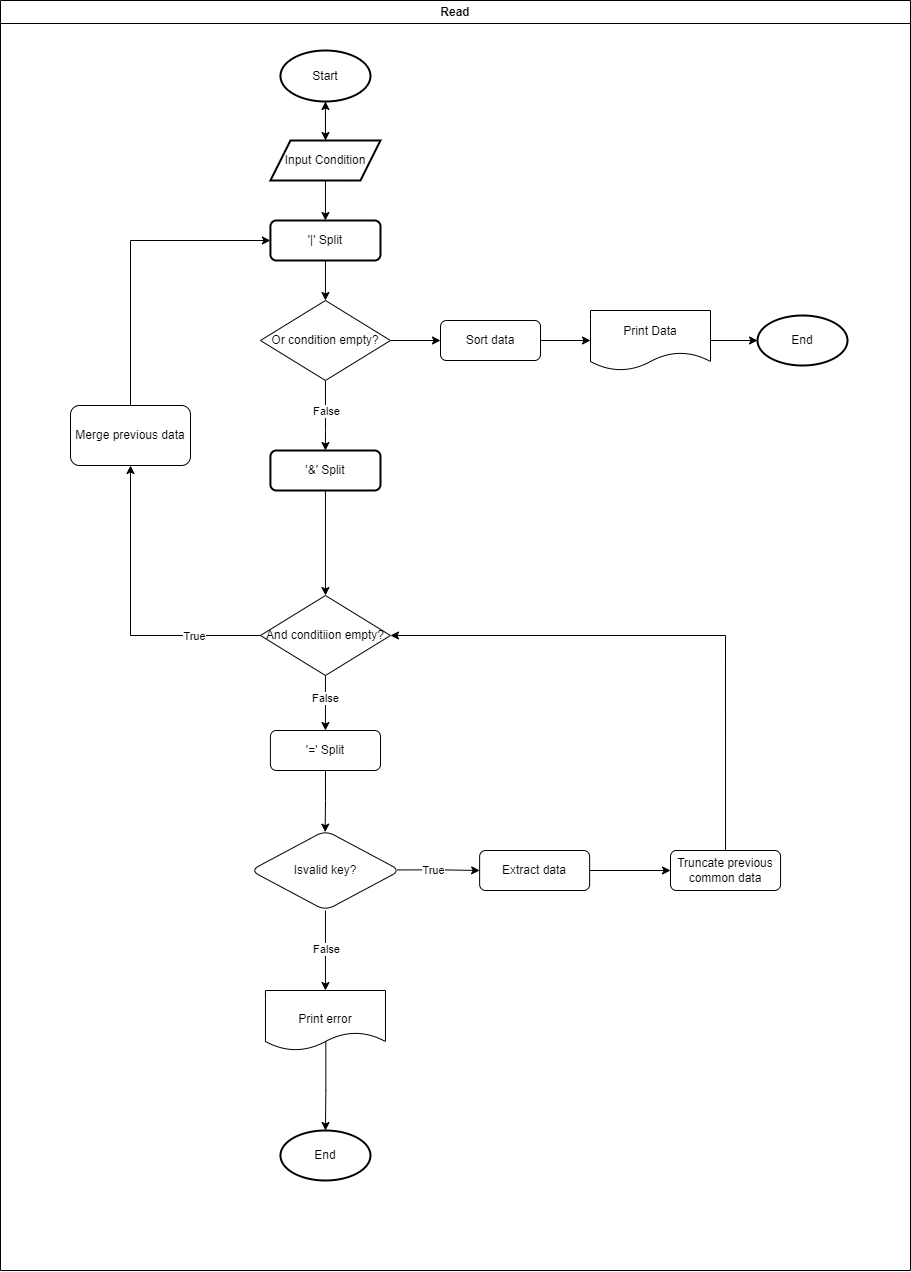

The diagram above was exported from draw.io. Its source (the exported page's mxGraphModel, read from the mxfile embedded in the PNG):
<mxGraphModel dx="1727" dy="1010" grid="1" gridSize="10" guides="1" tooltips="1" connect="1" arrows="1" fold="1" page="1" pageScale="1" pageWidth="827" pageHeight="1169" math="0" shadow="0">
  <root>
    <mxCell id="0" />
    <mxCell id="1" parent="0" />
    <mxCell id="V2JpyEflzCzcGiuvlqHr-1" value="Read" style="swimlane;whiteSpace=wrap;html=1;" parent="1" vertex="1">
      <mxGeometry x="90" y="180" width="910" height="1270" as="geometry" />
    </mxCell>
    <mxCell id="V2JpyEflzCzcGiuvlqHr-4" value="" style="edgeStyle=orthogonalEdgeStyle;rounded=0;orthogonalLoop=1;jettySize=auto;html=1;" parent="V2JpyEflzCzcGiuvlqHr-1" source="V2JpyEflzCzcGiuvlqHr-2" target="V2JpyEflzCzcGiuvlqHr-3" edge="1">
      <mxGeometry relative="1" as="geometry" />
    </mxCell>
    <mxCell id="V2JpyEflzCzcGiuvlqHr-2" value="Start" style="strokeWidth=2;html=1;shape=mxgraph.flowchart.start_2;whiteSpace=wrap;" parent="V2JpyEflzCzcGiuvlqHr-1" vertex="1">
      <mxGeometry x="279.96" y="50" width="90" height="51" as="geometry" />
    </mxCell>
    <mxCell id="V2JpyEflzCzcGiuvlqHr-8" value="" style="edgeStyle=orthogonalEdgeStyle;rounded=0;orthogonalLoop=1;jettySize=auto;html=1;entryX=0.5;entryY=1;entryDx=0;entryDy=0;entryPerimeter=0;exitX=0.5;exitY=0;exitDx=0;exitDy=0;" parent="V2JpyEflzCzcGiuvlqHr-1" source="V2JpyEflzCzcGiuvlqHr-3" target="V2JpyEflzCzcGiuvlqHr-2" edge="1">
      <mxGeometry relative="1" as="geometry" />
    </mxCell>
    <mxCell id="-U82IhurG74ed9IDbDgJ-2" style="edgeStyle=orthogonalEdgeStyle;rounded=0;orthogonalLoop=1;jettySize=auto;html=1;entryX=0.5;entryY=0;entryDx=0;entryDy=0;exitX=0.5;exitY=1;exitDx=0;exitDy=0;" edge="1" parent="V2JpyEflzCzcGiuvlqHr-1" source="V2JpyEflzCzcGiuvlqHr-3" target="-U82IhurG74ed9IDbDgJ-1">
      <mxGeometry relative="1" as="geometry" />
    </mxCell>
    <mxCell id="V2JpyEflzCzcGiuvlqHr-3" value="Input Condition" style="shape=parallelogram;perimeter=parallelogramPerimeter;whiteSpace=wrap;html=1;fixedSize=1;strokeWidth=2;" parent="V2JpyEflzCzcGiuvlqHr-1" vertex="1">
      <mxGeometry x="269.96" y="140" width="110" height="40" as="geometry" />
    </mxCell>
    <mxCell id="V2JpyEflzCzcGiuvlqHr-9" value="End" style="strokeWidth=2;html=1;shape=mxgraph.flowchart.start_2;whiteSpace=wrap;" parent="V2JpyEflzCzcGiuvlqHr-1" vertex="1">
      <mxGeometry x="757" y="315" width="90" height="50" as="geometry" />
    </mxCell>
    <mxCell id="-U82IhurG74ed9IDbDgJ-1" value="'|' Split" style="rounded=1;whiteSpace=wrap;html=1;strokeWidth=2;" vertex="1" parent="V2JpyEflzCzcGiuvlqHr-1">
      <mxGeometry x="269.92" y="220" width="110.08" height="40" as="geometry" />
    </mxCell>
    <mxCell id="-U82IhurG74ed9IDbDgJ-11" style="edgeStyle=orthogonalEdgeStyle;rounded=0;orthogonalLoop=1;jettySize=auto;html=1;entryX=0.5;entryY=0;entryDx=0;entryDy=0;exitX=0.5;exitY=1;exitDx=0;exitDy=0;" edge="1" parent="V2JpyEflzCzcGiuvlqHr-1" source="-U82IhurG74ed9IDbDgJ-5" target="-U82IhurG74ed9IDbDgJ-10">
      <mxGeometry relative="1" as="geometry">
        <Array as="points">
          <mxPoint x="324.96" y="430" />
          <mxPoint x="324.96" y="430" />
        </Array>
      </mxGeometry>
    </mxCell>
    <mxCell id="-U82IhurG74ed9IDbDgJ-13" value="False" style="edgeLabel;html=1;align=center;verticalAlign=middle;resizable=0;points=[];" vertex="1" connectable="0" parent="-U82IhurG74ed9IDbDgJ-11">
      <mxGeometry x="-0.2286" y="-1" relative="1" as="geometry">
        <mxPoint x="1" y="3" as="offset" />
      </mxGeometry>
    </mxCell>
    <mxCell id="-U82IhurG74ed9IDbDgJ-42" style="edgeStyle=orthogonalEdgeStyle;rounded=0;orthogonalLoop=1;jettySize=auto;html=1;entryX=0;entryY=0.5;entryDx=0;entryDy=0;exitX=1;exitY=0.5;exitDx=0;exitDy=0;" edge="1" parent="V2JpyEflzCzcGiuvlqHr-1" source="-U82IhurG74ed9IDbDgJ-5" target="-U82IhurG74ed9IDbDgJ-41">
      <mxGeometry relative="1" as="geometry">
        <mxPoint x="390" y="340" as="sourcePoint" />
      </mxGeometry>
    </mxCell>
    <mxCell id="-U82IhurG74ed9IDbDgJ-5" value="Or condition empty?" style="rhombus;whiteSpace=wrap;html=1;" vertex="1" parent="V2JpyEflzCzcGiuvlqHr-1">
      <mxGeometry x="259.96" y="300" width="130" height="80" as="geometry" />
    </mxCell>
    <mxCell id="-U82IhurG74ed9IDbDgJ-3" style="edgeStyle=orthogonalEdgeStyle;rounded=0;orthogonalLoop=1;jettySize=auto;html=1;exitX=0.5;exitY=1;exitDx=0;exitDy=0;entryX=0.5;entryY=0;entryDx=0;entryDy=0;" edge="1" parent="V2JpyEflzCzcGiuvlqHr-1" source="-U82IhurG74ed9IDbDgJ-1" target="-U82IhurG74ed9IDbDgJ-5">
      <mxGeometry relative="1" as="geometry">
        <mxPoint x="324.96" y="290" as="targetPoint" />
      </mxGeometry>
    </mxCell>
    <mxCell id="-U82IhurG74ed9IDbDgJ-24" value="" style="edgeStyle=orthogonalEdgeStyle;rounded=0;orthogonalLoop=1;jettySize=auto;html=1;exitX=0.5;exitY=1;exitDx=0;exitDy=0;entryX=0.5;entryY=0;entryDx=0;entryDy=0;" edge="1" parent="V2JpyEflzCzcGiuvlqHr-1" source="-U82IhurG74ed9IDbDgJ-9" target="-U82IhurG74ed9IDbDgJ-23">
      <mxGeometry relative="1" as="geometry">
        <mxPoint x="325" y="670" as="sourcePoint" />
      </mxGeometry>
    </mxCell>
    <mxCell id="-U82IhurG74ed9IDbDgJ-50" value="False" style="edgeLabel;html=1;align=center;verticalAlign=middle;resizable=0;points=[];" vertex="1" connectable="0" parent="-U82IhurG74ed9IDbDgJ-24">
      <mxGeometry x="-0.2311" y="-1" relative="1" as="geometry">
        <mxPoint as="offset" />
      </mxGeometry>
    </mxCell>
    <mxCell id="-U82IhurG74ed9IDbDgJ-9" value="And conditiion empty?" style="rhombus;whiteSpace=wrap;html=1;" vertex="1" parent="V2JpyEflzCzcGiuvlqHr-1">
      <mxGeometry x="259.96" y="595" width="130" height="80" as="geometry" />
    </mxCell>
    <mxCell id="-U82IhurG74ed9IDbDgJ-17" style="edgeStyle=orthogonalEdgeStyle;rounded=0;orthogonalLoop=1;jettySize=auto;html=1;entryX=0.5;entryY=0;entryDx=0;entryDy=0;exitX=0.5;exitY=1;exitDx=0;exitDy=0;" edge="1" parent="V2JpyEflzCzcGiuvlqHr-1" source="-U82IhurG74ed9IDbDgJ-10" target="-U82IhurG74ed9IDbDgJ-9">
      <mxGeometry relative="1" as="geometry" />
    </mxCell>
    <mxCell id="-U82IhurG74ed9IDbDgJ-10" value="'&amp;amp;' Split" style="rounded=1;whiteSpace=wrap;html=1;strokeWidth=2;" vertex="1" parent="V2JpyEflzCzcGiuvlqHr-1">
      <mxGeometry x="269.92" y="450" width="110.08" height="40" as="geometry" />
    </mxCell>
    <mxCell id="-U82IhurG74ed9IDbDgJ-19" style="edgeStyle=orthogonalEdgeStyle;rounded=0;orthogonalLoop=1;jettySize=auto;html=1;entryX=0;entryY=0.5;entryDx=0;entryDy=0;entryPerimeter=0;" edge="1" parent="V2JpyEflzCzcGiuvlqHr-1" source="-U82IhurG74ed9IDbDgJ-14" target="V2JpyEflzCzcGiuvlqHr-9">
      <mxGeometry relative="1" as="geometry" />
    </mxCell>
    <mxCell id="-U82IhurG74ed9IDbDgJ-14" value="Print Data" style="shape=document;whiteSpace=wrap;html=1;boundedLbl=1;" vertex="1" parent="V2JpyEflzCzcGiuvlqHr-1">
      <mxGeometry x="589.9999999999999" y="310" width="120" height="60" as="geometry" />
    </mxCell>
    <mxCell id="-U82IhurG74ed9IDbDgJ-26" value="" style="edgeStyle=orthogonalEdgeStyle;rounded=0;orthogonalLoop=1;jettySize=auto;html=1;exitX=0.5;exitY=1;exitDx=0;exitDy=0;entryX=0.498;entryY=0.021;entryDx=0;entryDy=0;entryPerimeter=0;" edge="1" parent="V2JpyEflzCzcGiuvlqHr-1" source="-U82IhurG74ed9IDbDgJ-23" target="-U82IhurG74ed9IDbDgJ-25">
      <mxGeometry relative="1" as="geometry">
        <mxPoint x="325" y="780" as="sourcePoint" />
      </mxGeometry>
    </mxCell>
    <mxCell id="-U82IhurG74ed9IDbDgJ-23" value="'=' Split" style="rounded=1;whiteSpace=wrap;html=1;" vertex="1" parent="V2JpyEflzCzcGiuvlqHr-1">
      <mxGeometry x="269.92" y="730" width="110.08" height="40" as="geometry" />
    </mxCell>
    <mxCell id="-U82IhurG74ed9IDbDgJ-28" value="" style="edgeStyle=orthogonalEdgeStyle;rounded=0;orthogonalLoop=1;jettySize=auto;html=1;entryX=0.5;entryY=0;entryDx=0;entryDy=0;exitX=0.5;exitY=1;exitDx=0;exitDy=0;" edge="1" parent="V2JpyEflzCzcGiuvlqHr-1" source="-U82IhurG74ed9IDbDgJ-25" target="-U82IhurG74ed9IDbDgJ-27">
      <mxGeometry relative="1" as="geometry">
        <mxPoint x="144.65807999999993" y="1140.08" as="sourcePoint" />
        <mxPoint x="248.26" y="1140" as="targetPoint" />
      </mxGeometry>
    </mxCell>
    <mxCell id="-U82IhurG74ed9IDbDgJ-33" value="False" style="edgeLabel;html=1;align=center;verticalAlign=middle;resizable=0;points=[];" vertex="1" connectable="0" parent="-U82IhurG74ed9IDbDgJ-28">
      <mxGeometry x="-0.0574" relative="1" as="geometry">
        <mxPoint as="offset" />
      </mxGeometry>
    </mxCell>
    <mxCell id="-U82IhurG74ed9IDbDgJ-38" style="edgeStyle=orthogonalEdgeStyle;rounded=0;orthogonalLoop=1;jettySize=auto;html=1;entryX=0;entryY=0.5;entryDx=0;entryDy=0;exitX=0.978;exitY=0.493;exitDx=0;exitDy=0;exitPerimeter=0;" edge="1" parent="V2JpyEflzCzcGiuvlqHr-1" source="-U82IhurG74ed9IDbDgJ-25" target="-U82IhurG74ed9IDbDgJ-37">
      <mxGeometry relative="1" as="geometry">
        <mxPoint x="595.3401600000002" y="538.8399999999999" as="sourcePoint" />
      </mxGeometry>
    </mxCell>
    <mxCell id="-U82IhurG74ed9IDbDgJ-51" value="True" style="edgeLabel;html=1;align=center;verticalAlign=middle;resizable=0;points=[];" vertex="1" connectable="0" parent="-U82IhurG74ed9IDbDgJ-38">
      <mxGeometry x="-0.1577" relative="1" as="geometry">
        <mxPoint as="offset" />
      </mxGeometry>
    </mxCell>
    <mxCell id="-U82IhurG74ed9IDbDgJ-25" value="Isvalid key?" style="rhombus;whiteSpace=wrap;html=1;rounded=1;" vertex="1" parent="V2JpyEflzCzcGiuvlqHr-1">
      <mxGeometry x="249.92000000000002" y="830" width="150.08" height="80" as="geometry" />
    </mxCell>
    <mxCell id="-U82IhurG74ed9IDbDgJ-32" style="edgeStyle=orthogonalEdgeStyle;rounded=0;orthogonalLoop=1;jettySize=auto;html=1;entryX=0.5;entryY=0;entryDx=0;entryDy=0;entryPerimeter=0;exitX=0.503;exitY=0.824;exitDx=0;exitDy=0;exitPerimeter=0;" edge="1" parent="V2JpyEflzCzcGiuvlqHr-1" source="-U82IhurG74ed9IDbDgJ-27" target="-U82IhurG74ed9IDbDgJ-31">
      <mxGeometry relative="1" as="geometry" />
    </mxCell>
    <mxCell id="-U82IhurG74ed9IDbDgJ-27" value="&lt;br&gt;Print error" style="shape=document;whiteSpace=wrap;html=1;boundedLbl=1;rounded=1;" vertex="1" parent="V2JpyEflzCzcGiuvlqHr-1">
      <mxGeometry x="264.96" y="990" width="120" height="60" as="geometry" />
    </mxCell>
    <mxCell id="-U82IhurG74ed9IDbDgJ-31" value="End" style="strokeWidth=2;html=1;shape=mxgraph.flowchart.start_2;whiteSpace=wrap;" vertex="1" parent="V2JpyEflzCzcGiuvlqHr-1">
      <mxGeometry x="279.96" y="1130" width="90" height="50" as="geometry" />
    </mxCell>
    <mxCell id="-U82IhurG74ed9IDbDgJ-49" style="edgeStyle=orthogonalEdgeStyle;rounded=0;orthogonalLoop=1;jettySize=auto;html=1;entryX=1;entryY=0.5;entryDx=0;entryDy=0;exitX=0.5;exitY=0;exitDx=0;exitDy=0;" edge="1" parent="V2JpyEflzCzcGiuvlqHr-1" source="-U82IhurG74ed9IDbDgJ-34" target="-U82IhurG74ed9IDbDgJ-9">
      <mxGeometry relative="1" as="geometry">
        <Array as="points">
          <mxPoint x="725" y="635" />
        </Array>
      </mxGeometry>
    </mxCell>
    <mxCell id="-U82IhurG74ed9IDbDgJ-34" value="Truncate previous common data" style="rounded=1;whiteSpace=wrap;html=1;" vertex="1" parent="V2JpyEflzCzcGiuvlqHr-1">
      <mxGeometry x="670" y="850.0000000000001" width="110.08" height="40" as="geometry" />
    </mxCell>
    <mxCell id="-U82IhurG74ed9IDbDgJ-39" style="edgeStyle=orthogonalEdgeStyle;rounded=0;orthogonalLoop=1;jettySize=auto;html=1;entryX=0;entryY=0.5;entryDx=0;entryDy=0;" edge="1" parent="V2JpyEflzCzcGiuvlqHr-1" source="-U82IhurG74ed9IDbDgJ-37" target="-U82IhurG74ed9IDbDgJ-34">
      <mxGeometry relative="1" as="geometry" />
    </mxCell>
    <mxCell id="-U82IhurG74ed9IDbDgJ-43" style="edgeStyle=orthogonalEdgeStyle;rounded=0;orthogonalLoop=1;jettySize=auto;html=1;entryX=0;entryY=0.5;entryDx=0;entryDy=0;" edge="1" parent="V2JpyEflzCzcGiuvlqHr-1" source="-U82IhurG74ed9IDbDgJ-41" target="-U82IhurG74ed9IDbDgJ-14">
      <mxGeometry relative="1" as="geometry" />
    </mxCell>
    <mxCell id="-U82IhurG74ed9IDbDgJ-41" value="Sort data" style="rounded=1;whiteSpace=wrap;html=1;" vertex="1" parent="V2JpyEflzCzcGiuvlqHr-1">
      <mxGeometry x="440" y="320" width="100" height="40" as="geometry" />
    </mxCell>
    <mxCell id="-U82IhurG74ed9IDbDgJ-46" style="edgeStyle=orthogonalEdgeStyle;rounded=0;orthogonalLoop=1;jettySize=auto;html=1;entryX=0;entryY=0.5;entryDx=0;entryDy=0;exitX=0.5;exitY=0;exitDx=0;exitDy=0;" edge="1" parent="V2JpyEflzCzcGiuvlqHr-1" source="-U82IhurG74ed9IDbDgJ-45" target="-U82IhurG74ed9IDbDgJ-1">
      <mxGeometry relative="1" as="geometry">
        <Array as="points">
          <mxPoint x="130" y="240" />
        </Array>
      </mxGeometry>
    </mxCell>
    <mxCell id="-U82IhurG74ed9IDbDgJ-45" value="Merge previous data" style="rounded=1;whiteSpace=wrap;html=1;" vertex="1" parent="V2JpyEflzCzcGiuvlqHr-1">
      <mxGeometry x="70" y="405" width="120" height="60" as="geometry" />
    </mxCell>
    <mxCell id="-U82IhurG74ed9IDbDgJ-44" style="edgeStyle=orthogonalEdgeStyle;rounded=0;orthogonalLoop=1;jettySize=auto;html=1;entryX=0.5;entryY=1;entryDx=0;entryDy=0;" edge="1" parent="V2JpyEflzCzcGiuvlqHr-1" source="-U82IhurG74ed9IDbDgJ-9" target="-U82IhurG74ed9IDbDgJ-45">
      <mxGeometry relative="1" as="geometry">
        <mxPoint x="120" y="635" as="targetPoint" />
      </mxGeometry>
    </mxCell>
    <mxCell id="-U82IhurG74ed9IDbDgJ-47" value="True" style="edgeLabel;html=1;align=center;verticalAlign=middle;resizable=0;points=[];" vertex="1" connectable="0" parent="-U82IhurG74ed9IDbDgJ-44">
      <mxGeometry x="-0.1388" y="2" relative="1" as="geometry">
        <mxPoint x="62" y="-2" as="offset" />
      </mxGeometry>
    </mxCell>
    <mxCell id="-U82IhurG74ed9IDbDgJ-37" value="Extract data" style="whiteSpace=wrap;html=1;rounded=1;" vertex="1" parent="V2JpyEflzCzcGiuvlqHr-1">
      <mxGeometry x="479.1299999999999" y="850" width="110" height="40" as="geometry" />
    </mxCell>
  </root>
</mxGraphModel>